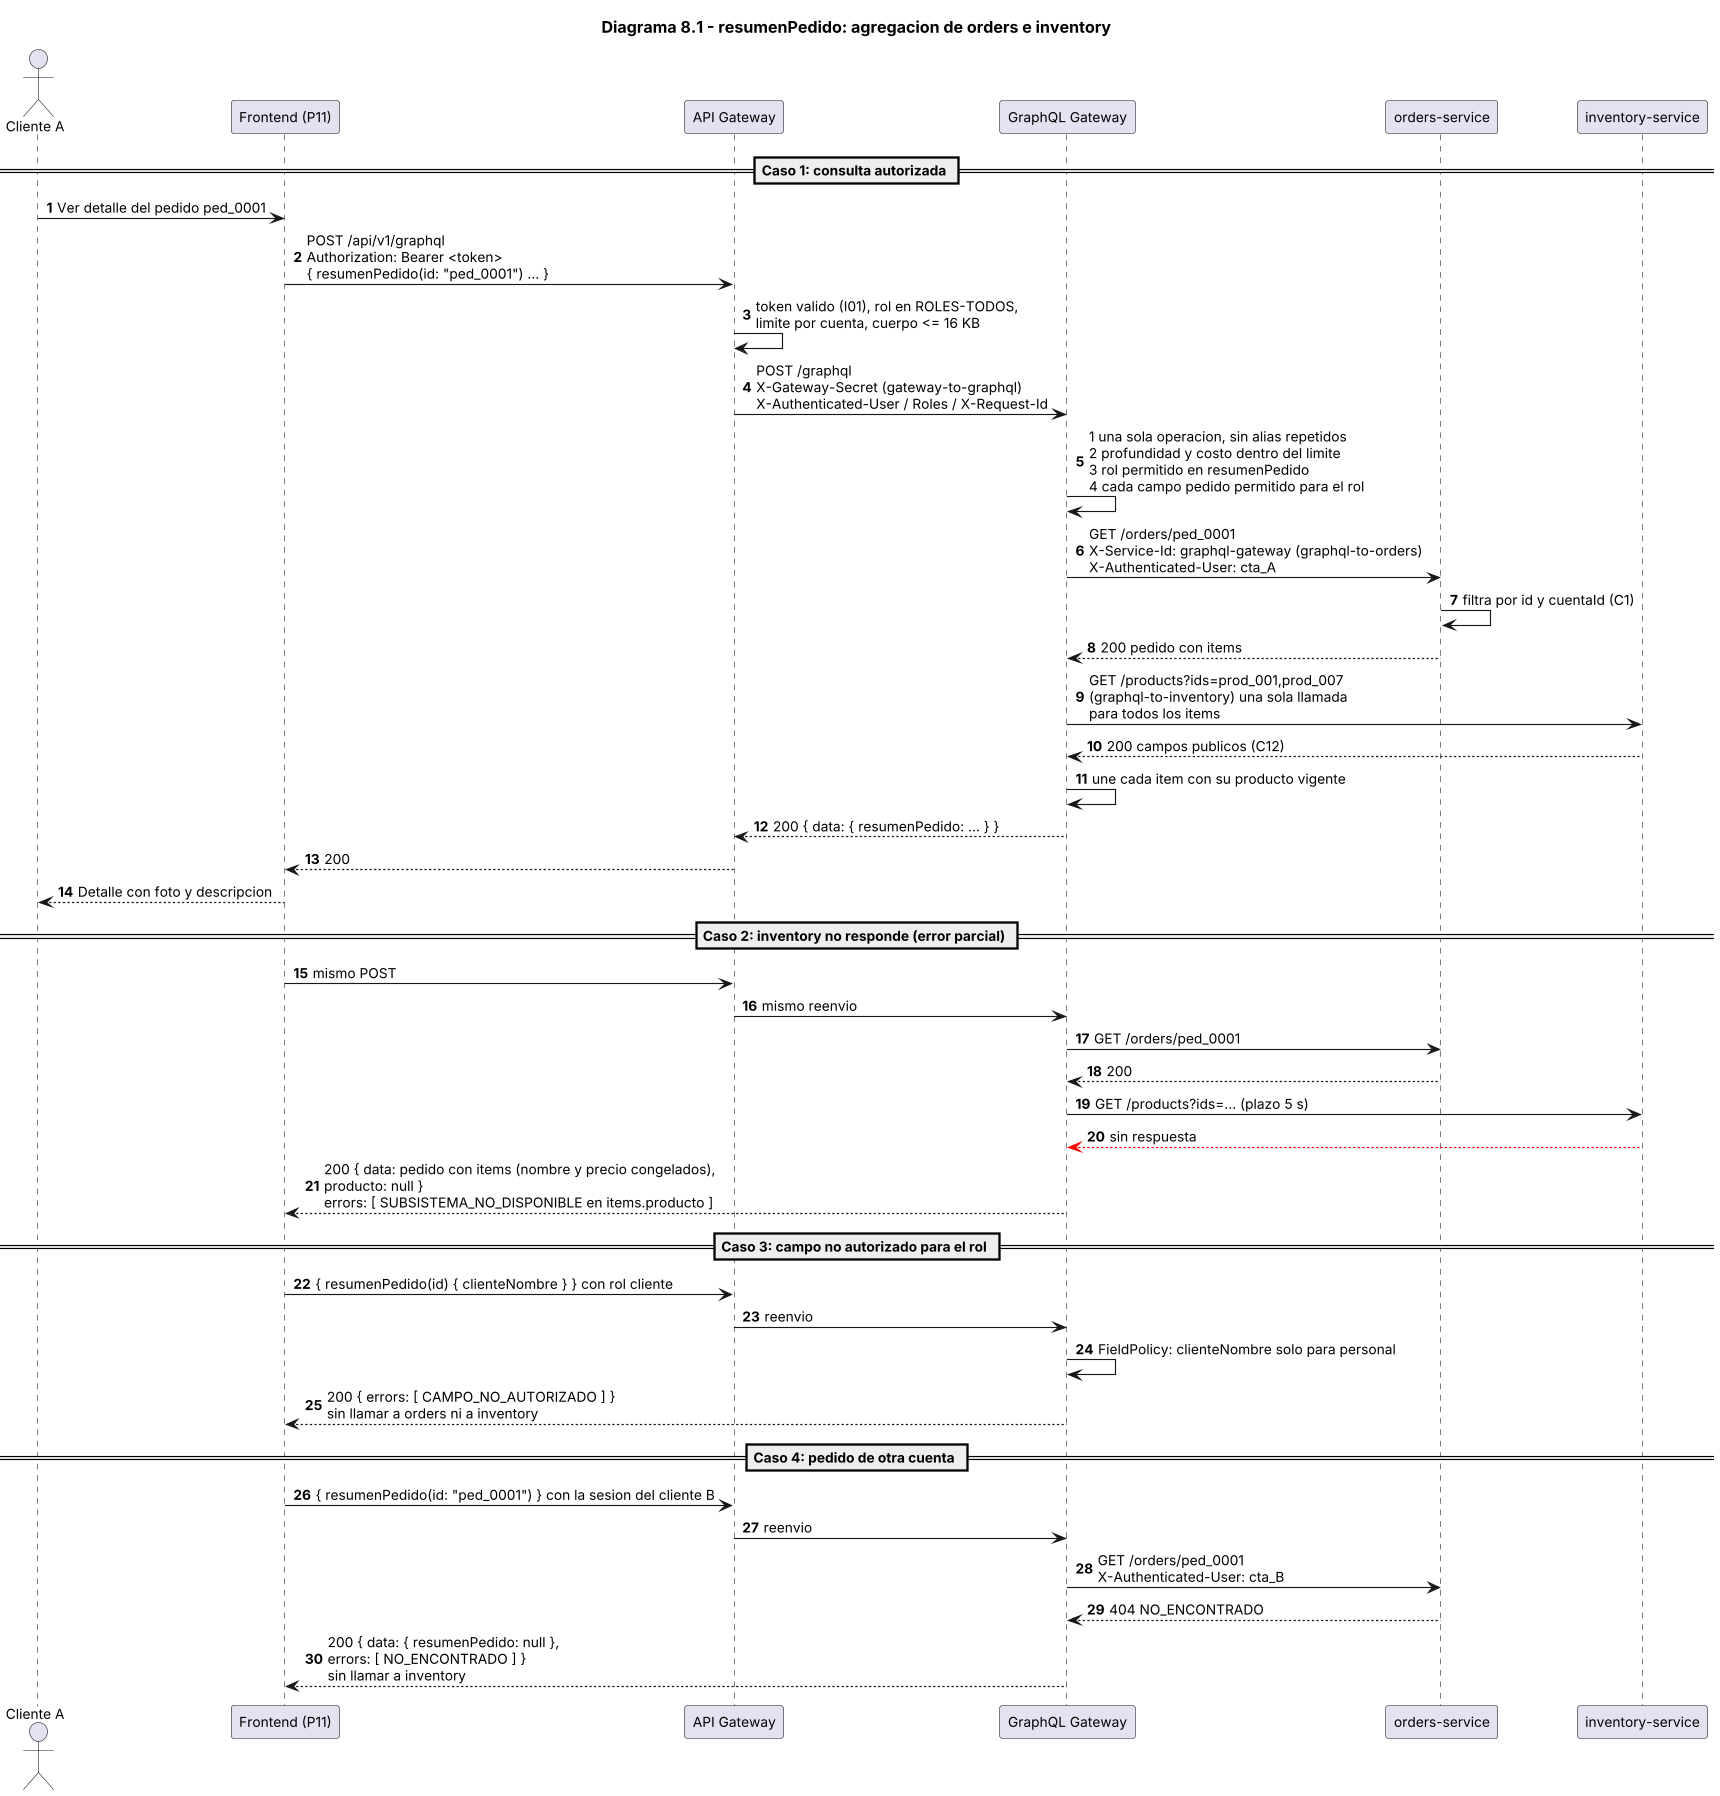

The diagram above was rendered by PlantUML. Its source (embedded in the PNG):
@startuml diagrama-8-1-secuencia-graphql
title Diagrama 8.1 - resumenPedido: agregacion de orders e inventory

skinparam shadowing false
skinparam defaultFontName Arial
skinparam defaultFontSize 12
skinparam dpi 110
skinparam sequenceMessageAlign left
autonumber

actor "Cliente A" as C
participant "Frontend (P11)" as FE
participant "API Gateway" as GW
participant "GraphQL Gateway" as GQL
participant "orders-service" as ORD
participant "inventory-service" as INV

== Caso 1: consulta autorizada ==
C -> FE : Ver detalle del pedido ped_0001
FE -> GW : POST /api/v1/graphql\nAuthorization: Bearer <token>\n{ resumenPedido(id: "ped_0001") ... }
GW -> GW : token valido (I01), rol en ROLES-TODOS,\nlimite por cuenta, cuerpo <= 16 KB
GW -> GQL : POST /graphql\nX-Gateway-Secret (gateway-to-graphql)\nX-Authenticated-User / Roles / X-Request-Id
GQL -> GQL : 1 una sola operacion, sin alias repetidos\n2 profundidad y costo dentro del limite\n3 rol permitido en resumenPedido\n4 cada campo pedido permitido para el rol
GQL -> ORD : GET /orders/ped_0001\nX-Service-Id: graphql-gateway (graphql-to-orders)\nX-Authenticated-User: cta_A
ORD -> ORD : filtra por id y cuentaId (C1)
ORD --> GQL : 200 pedido con items
GQL -> INV : GET /products?ids=prod_001,prod_007\n(graphql-to-inventory) una sola llamada\npara todos los items
INV --> GQL : 200 campos publicos (C12)
GQL -> GQL : une cada item con su producto vigente
GQL --> GW : 200 { data: { resumenPedido: ... } }
GW --> FE : 200
FE --> C : Detalle con foto y descripcion

== Caso 2: inventory no responde (error parcial) ==
FE -> GW : mismo POST
GW -> GQL : mismo reenvio
GQL -> ORD : GET /orders/ped_0001
ORD --> GQL : 200
GQL -> INV : GET /products?ids=... (plazo 5 s)
INV -[#red]-> GQL : sin respuesta
GQL --> FE : 200 { data: pedido con items (nombre y precio congelados),\nproducto: null }\nerrors: [ SUBSISTEMA_NO_DISPONIBLE en items.producto ]

== Caso 3: campo no autorizado para el rol ==
FE -> GW : { resumenPedido(id) { clienteNombre } } con rol cliente
GW -> GQL : reenvio
GQL -> GQL : FieldPolicy: clienteNombre solo para personal
GQL --> FE : 200 { errors: [ CAMPO_NO_AUTORIZADO ] }\nsin llamar a orders ni a inventory

== Caso 4: pedido de otra cuenta ==
FE -> GW : { resumenPedido(id: "ped_0001") } con la sesion del cliente B
GW -> GQL : reenvio
GQL -> ORD : GET /orders/ped_0001\nX-Authenticated-User: cta_B
ORD --> GQL : 404 NO_ENCONTRADO
GQL --> FE : 200 { data: { resumenPedido: null },\nerrors: [ NO_ENCONTRADO ] }\nsin llamar a inventory

@enduml